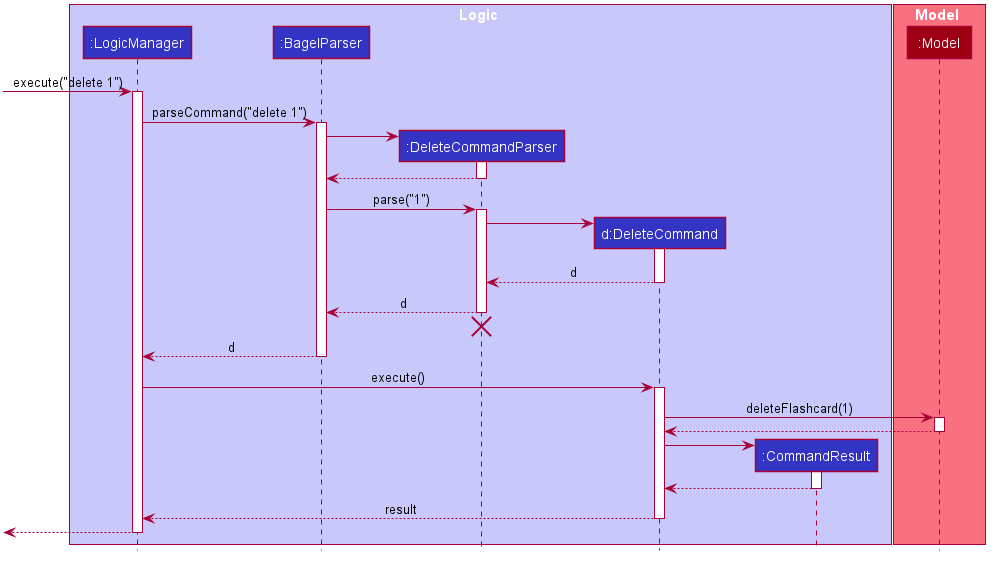

The diagram above was rendered by PlantUML. Its source (embedded in the PNG):
@startuml








skinparam BackgroundColor #FFFFFFF

skinparam Shadowing false

skinparam Class {
    FontColor #FFFFFF
    BorderThickness 1
    BorderColor #FFFFFF
    StereotypeFontColor #FFFFFF
    FontName Arial
}

skinparam Actor {
    BorderColor #000000
    Color #000000
    FontName Arial
}

skinparam Sequence {
    MessageAlign center
    BoxFontSize 15
    BoxPadding 0
    BoxFontColor #FFFFFF
    FontName Arial
}

skinparam Participant {
    FontColor #FFFFFFF
    Padding 20
}

skinparam MinClassWidth 50
skinparam ParticipantPadding 10
skinparam Shadowing false
skinparam DefaultTextAlignment center
skinparam packageStyle Rectangle

hide footbox
hide members
hide circle

box Logic #C8C8FA
participant ":LogicManager" as LogicManager #3333C4
participant ":BagelParser" as BagelParser #3333C4
participant ":DeleteCommandParser" as DeleteCommandParser #3333C4
participant "d:DeleteCommand" as DeleteCommand #3333C4
participant ":CommandResult" as CommandResult #3333C4
end box

box Model #F97181
participant ":Model" as Model #9D0012
end box

[-> LogicManager : execute("delete 1")
activate LogicManager

LogicManager -> BagelParser : parseCommand("delete 1")
activate BagelParser

create DeleteCommandParser
BagelParser -> DeleteCommandParser
activate DeleteCommandParser

DeleteCommandParser --> BagelParser
deactivate DeleteCommandParser

BagelParser -> DeleteCommandParser : parse("1")
activate DeleteCommandParser

create DeleteCommand
DeleteCommandParser -> DeleteCommand
activate DeleteCommand

DeleteCommand --> DeleteCommandParser : d
deactivate DeleteCommand

DeleteCommandParser --> BagelParser : d
deactivate DeleteCommandParser
DeleteCommandParser -[hidden]-> BagelParser
destroy DeleteCommandParser

BagelParser --> LogicManager : d
deactivate BagelParser

LogicManager -> DeleteCommand : execute()
activate DeleteCommand

DeleteCommand -> Model : deleteFlashcard(1)
activate Model

Model --> DeleteCommand
deactivate Model

create CommandResult
DeleteCommand -> CommandResult
activate CommandResult

CommandResult --> DeleteCommand
deactivate CommandResult

DeleteCommand --> LogicManager : result
deactivate DeleteCommand

[<--LogicManager
deactivate LogicManager
@enduml